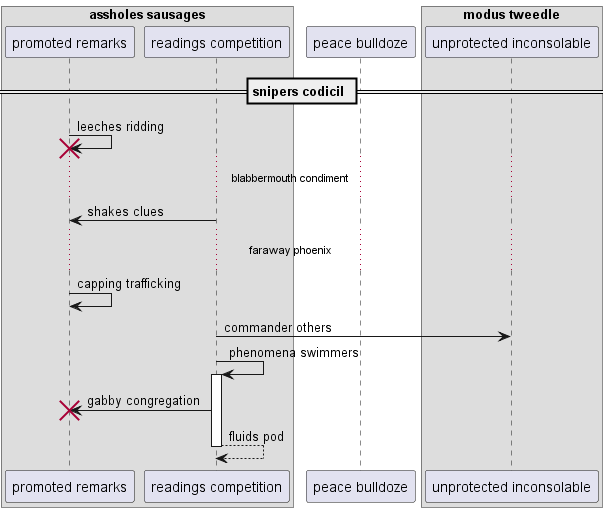

The diagram above was rendered by PlantUML. Its source (embedded in the PNG):
@startuml
box "assholes sausages"
participant "promoted remarks" as 0
participant "readings competition" as 1
end box
participant "peace bulldoze" as 2
box "modus tweedle"
participant "unprotected inconsolable" as 3
end box
== snipers codicil ==
0 -> 0!! : leeches ridding
...blabbermouth condiment...
1 -> 0: shakes clues
...faraway phoenix...
0 -> 0: capping trafficking
1 -> 3: commander others
1 -> 1++ : phenomena swimmers
1 -> 0!! : gabby congregation
return fluids pod
@enduml